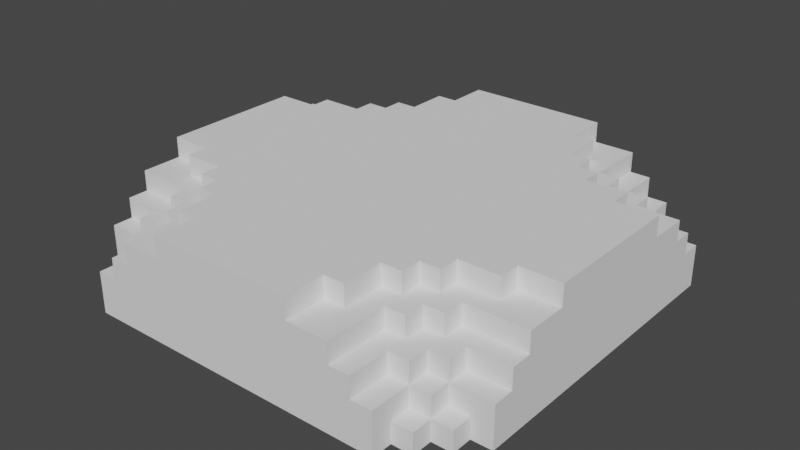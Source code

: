 # Source: dirt__shape_rigg.blend  (saved by Blender 3.6.11; exported with 4.5.12 LTS)
import bpy
from mathutils import Matrix  # noqa: F401  (used for matrix-valued properties, if any)

bpy.ops.wm.read_factory_settings(use_empty=True)
scene = bpy.context.scene
scene.name = 'Scene'

# ---- collections
col_collection = bpy.data.collections.new('Collection'); scene.collection.children.link(col_collection)

# ---- materials (node trees are filled in below, after node groups)
mat_material_001 = bpy.data.materials.new('Material.001')
mat_material_001.use_transparent_shadow = False
mat_material_001.roughness = 1.0

# ---- material node trees
mat_material_001.use_nodes = True; mat_material_001.node_tree.nodes.clear()
_N = mat_material_001.node_tree.nodes; _L = mat_material_001.node_tree.links
n0 = _N.new('ShaderNodeBsdfPrincipled'); n0.name = 'Principled BSDF'; n0.location = (0, 300)
n0.distribution = 'GGX'
n0.subsurface_method = 'RANDOM_WALK_SKIN'
n0.inputs[2].default_value = 1.0
n0.inputs[3].default_value = 1.45
n0.inputs[13].default_value = 0.0
n0.inputs[27].default_value = (0.0, 0.0, 0.0, 1.0)
n0.inputs[28].default_value = 1.0
n1 = _N.new('ShaderNodeOutputMaterial'); n1.name = 'Material Output'; n1.location = (280, 300)
_L.new(n0.outputs[0], n1.inputs[0])
n1.is_active_output = True

# ---- world
world_world = bpy.data.worlds.new('World'); scene.world = world_world
world_world.use_nodes = True; world_world.node_tree.nodes.clear()
_N = world_world.node_tree.nodes; _L = world_world.node_tree.links
n0 = _N.new('ShaderNodeOutputWorld'); n0.name = 'World Output'; n0.location = (300, 300)
n1 = _N.new('ShaderNodeBackground'); n1.name = 'Background'; n1.location = (10, 300)
n1.inputs[0].default_value = (0.05088, 0.05088, 0.05088, 1.0)
_L.new(n1.outputs[0], n0.inputs[0])
n0.is_active_output = True
world_world.color = (0.05088, 0.05088, 0.05088)
world_world.use_sun_shadow = False
world_world.sun_shadow_jitter_overblur = 0.0

# ---- meshes
me_cube_915 = bpy.data.meshes.new('Cube.915')
me_cube_915.from_pydata([(-0.95, -1e-06, 0.85), (-0.85, -1e-06, 0.95), (-0.95, 0.1, 0.85), (-0.85, 0.1, 0.95), (-0.85, 0.1, 0.85), (-0.85, 0.2, 0.85), (-1.05, -1e-06, 0.75), (-1.05, 0.2, 0.75), (-1.05, 0.2, 0.65), (-1.05, 0.3, 0.55), (-0.95, -1e-06, 0.75), (-0.95, 0.1, 0.75), (-0.85, 0.1, 0.75), (-0.85, 0.2, 0.75), (-0.85, 0.2, 0.65), (-0.75, -1e-06, 1.05), (-0.75, 0.2, 1.05), (-0.65, 0.2, 1.05), (-0.75, 0.1, 0.95), (-0.75, 0.1, 0.85), (-0.75, 0.2, 0.85), (-0.65, 0.2, 0.85), (-0.75, -1e-06, 0.95), (0.75, -1e-06, 1.05), (-0.85, -1e-06, 0.85), (-0.75, 0.2, 0.75), (-1.05, 0.3, 0.65), (-1.05, 0.4, 0.55), (-0.85, 0.3, 0.75), (-0.85, 0.3, 0.65), (-0.75, 0.3, 0.55), (-0.75, 0.4, 0.55), (-0.85, 0.4, 0.45), (-0.85, 0.5, 0.45), (-1.05, 0.4, 0.35), (-1.05, 0.5, 0.35), (-1.05, 0.5, -0.35), (-0.85, 0.4, 0.35), (-0.85, 0.5, 0.35), (-0.65, 0.3, 1.05), (-0.75, 0.3, 0.85), (-0.65, 0.3, 0.85), (-0.55, 0.3, 1.05), (-0.55, 0.4, 1.05), (-0.55, 0.3, 0.75), (-0.55, 0.4, 0.75), (-0.45, 0.4, 0.85), (-0.45, 0.5, 0.85), (-0.35, 0.4, 1.05), (-0.35, 0.5, 1.05), (-0.35, 0.4, 0.85), (-0.35, 0.5, 0.85), (0.35, 0.5, 1.05), (-0.75, 0.3, 0.75), (-0.75, 0.3, 0.65), (-0.75, 0.4, 0.65), (-0.65, 0.3, 0.75), (-0.65, 0.4, 0.75), (-0.65, 0.3, 0.65), (-0.65, 0.4, 0.65), (-0.65, 0.4, 0.55), (-0.65, 0.4, 0.45), (-0.65, 0.5, 0.55), (-0.65, 0.5, 0.45), (-0.55, 0.4, 0.65), (-0.45, 0.4, 0.65), (-0.55, 0.5, 0.65), (-0.45, 0.5, 0.65), (-0.55, 0.4, 0.55), (-0.55, 0.5, 0.55), (0.55, 0.5, 0.55), (-1.05, -1e-06, -0.75), (-1.05, 0.3, -0.55), (-0.95, -1e-06, -0.75), (-1.05, 0.2, -0.65), (-1.05, 0.2, -0.75), (-0.95, 0.1, -0.75), (-0.85, 0.2, -0.65), (-0.85, 0.1, -0.75), (-0.85, 0.2, -0.75), (-0.95, -1e-06, -0.85), (-0.85, -1e-06, -0.95), (-0.95, 0.1, -0.85), (-0.85, 0.1, -0.85), (-0.85, 0.2, -0.85), (-0.85, 0.1, -0.95), (-0.85, -1e-06, -0.85), (-0.75, 0.2, -0.75), (-0.75, 0.1, -0.85), (-0.75, 0.2, -0.85), (-0.75, 0.1, -0.95), (-0.75, 0.2, -1.05), (-0.65, 0.2, -0.85), (-0.75, -1e-06, -1.05), (-0.65, 0.2, -1.05), (-0.75, -1e-06, -0.95), (-0.55, 0.3, -1.05), (0.75, -1e-06, -1.05), (-1.05, 0.4, -0.35), (-0.85, 0.5, -0.35), (-0.85, 0.4, -0.35), (-1.05, 0.4, -0.55), (-1.05, 0.3, -0.65), (-0.85, 0.4, -0.45), (-0.75, 0.3, -0.55), (-0.75, 0.4, -0.55), (-0.85, 0.5, -0.45), (-0.85, 0.3, -0.65), (-0.85, 0.3, -0.75), (-0.65, 0.5, -0.45), (-0.65, 0.4, -0.45), (-0.65, 0.4, -0.55), (-0.65, 0.5, -0.55), (-0.75, 0.3, -0.65), (-0.75, 0.4, -0.65), (-0.75, 0.3, -0.75), (-0.65, 0.3, -0.65), (-0.65, 0.4, -0.65), (-0.65, 0.3, -0.75), (-0.65, 0.4, -0.75), (-0.55, 0.4, -0.55), (-0.55, 0.5, -0.55), (-0.45, 0.5, -0.65), (-0.55, 0.4, -0.65), (-0.55, 0.3, -0.75), (-0.55, 0.4, -0.75), (-0.45, 0.4, -0.65), (-0.45, 0.4, -0.85), (-0.55, 0.5, -0.65), (-0.45, 0.5, -0.85), (-0.35, 0.5, -0.85), (0.35, 0.5, -0.85), (-0.75, 0.3, -0.85), (-0.65, 0.3, -0.85), (-0.65, 0.3, -1.05), (-0.55, 0.4, -1.05), (-0.35, 0.4, -0.85), (-0.35, 0.5, -1.05), (-0.35, 0.4, -1.05), (0.35, 0.5, -1.05), (0.35, 0.4, 1.05), (0.55, 0.3, 1.05), (0.75, -1e-06, 0.95), (0.65, 0.2, 1.05), (0.75, 0.2, 1.05), (0.65, 0.2, 0.85), (0.75, 0.1, 0.95), (0.75, 0.1, 0.85), (0.75, 0.2, 0.85), (0.85, -1e-06, 0.85), (0.75, 0.2, 0.75), (0.85, -1e-06, 0.95), (0.95, -1e-06, 0.85), (0.85, 0.1, 0.95), (0.85, 0.1, 0.85), (0.85, 0.2, 0.85), (0.95, 0.1, 0.85), (0.95, -1e-06, 0.75), (0.85, 0.1, 0.75), (0.85, 0.2, 0.75), (0.85, 0.2, 0.65), (0.95, 0.1, 0.75), (1.05, 0.2, 0.75), (1.05, -1e-06, 0.75), (1.05, 0.2, 0.65), (0.35, 0.4, 0.85), (0.35, 0.5, 0.85), (0.55, 0.4, 1.05), (0.45, 0.4, 0.85), (0.55, 0.3, 0.75), (0.55, 0.4, 0.75), (0.45, 0.5, 0.85), (0.65, 0.3, 1.05), (0.65, 0.3, 0.85), (0.75, 0.3, 0.85), (0.45, 0.5, 0.65), (0.45, 0.4, 0.65), (0.55, 0.4, 0.65), (0.55, 0.5, 0.65), (0.55, 0.4, 0.55), (0.65, 0.5, 0.45), (0.65, 0.3, 0.75), (0.65, 0.4, 0.75), (0.65, 0.3, 0.65), (0.65, 0.4, 0.65), (0.75, 0.3, 0.75), (0.75, 0.3, 0.65), (0.75, 0.4, 0.65), (0.65, 0.4, 0.55), (0.65, 0.4, 0.45), (0.75, 0.3, 0.55), (0.75, 0.4, 0.55), (0.85, 0.4, 0.45), (0.65, 0.5, 0.55), (0.85, 0.5, 0.45), (0.85, 0.5, 0.35), (0.85, 0.5, -0.35), (0.85, 0.3, 0.75), (0.85, 0.3, 0.65), (1.05, 0.3, 0.65), (1.05, 0.3, 0.55), (1.05, 0.4, 0.55), (0.85, 0.4, 0.35), (1.05, 0.5, 0.35), (1.05, 0.4, 0.35), (1.05, 0.5, -0.35), (0.75, -1e-06, -0.95), (0.95, -1e-06, -0.75), (0.85, -1e-06, -0.85), (0.75, 0.2, -0.75), (0.35, 0.4, -1.05), (0.55, 0.3, -1.05), (0.65, 0.2, -0.85), (0.65, 0.2, -1.05), (0.75, 0.1, -0.85), (0.75, 0.2, -0.85), (0.75, 0.1, -0.95), (0.75, 0.2, -1.05), (1.05, 0.4, -0.35), (1.05, -1e-06, -0.75), (1.05, 0.3, -0.55), (0.85, 0.2, -0.65), (0.85, 0.1, -0.75), (0.85, 0.2, -0.75), (0.95, 0.1, -0.75), (1.05, 0.2, -0.75), (1.05, 0.2, -0.65), (0.85, -1e-06, -0.95), (0.95, -1e-06, -0.85), (0.85, 0.1, -0.85), (0.85, 0.2, -0.85), (0.85, 0.1, -0.95), (0.95, 0.1, -0.85), (0.65, 0.5, -0.45), (0.55, 0.5, -0.55), (0.45, 0.5, -0.65), (0.55, 0.4, -0.55), (0.45, 0.4, -0.65), (0.45, 0.4, -0.85), (0.55, 0.4, -0.65), (0.55, 0.3, -0.75), (0.55, 0.4, -0.75), (0.45, 0.5, -0.85), (0.55, 0.5, -0.65), (0.65, 0.4, -0.45), (0.65, 0.4, -0.55), (0.85, 0.4, -0.45), (0.75, 0.3, -0.55), (0.75, 0.4, -0.55), (0.65, 0.5, -0.55), (0.85, 0.5, -0.45), (0.65, 0.3, -0.65), (0.65, 0.4, -0.65), (0.65, 0.3, -0.75), (0.65, 0.4, -0.75), (0.75, 0.3, -0.65), (0.75, 0.4, -0.65), (0.75, 0.3, -0.75), (0.35, 0.4, -0.85), (0.55, 0.4, -1.05), (0.65, 0.3, -0.85), (0.65, 0.3, -1.05), (0.75, 0.3, -0.85), (0.85, 0.4, -0.35), (1.05, 0.4, -0.55), (0.85, 0.3, -0.65), (0.85, 0.3, -0.75), (1.05, 0.3, -0.65)], [], [(7, 8, 6), (17, 16, 15), (15, 16, 18), (23, 42, 15), (27, 34, 9), (137, 130, 131, 139), (48, 43, 42), (70, 69, 67), (63, 62, 69), (70, 38, 63), (70, 67, 51), (67, 47, 51), (30, 29, 54), (74, 75, 71), (91, 94, 93), (91, 93, 90), (96, 93, 94), (52, 49, 48, 140), (139, 210, 138, 137), (105, 101, 103), (98, 101, 72), (99, 38, 70), (122, 128, 121), (130, 122, 70), (109, 106, 99), (135, 125, 127), (205, 203, 204, 218), (36, 35, 38, 99), (135, 138, 96), (124, 133, 118), (144, 23, 146), (164, 162, 163), (163, 162, 161), (157, 163, 161), (175, 51, 166), (70, 51, 175), (193, 180, 70), (171, 175, 166), (35, 36, 98, 34), (204, 201, 200), (198, 190, 186), (211, 97, 210), (97, 217, 216), (213, 97, 211), (225, 226, 219), (225, 219, 224), (219, 207, 224), (234, 70, 233), (235, 70, 234), (243, 235, 234), (250, 233, 196), (241, 259, 238), (264, 248, 246), (264, 218, 220), (260, 240, 253), (205, 196, 195, 203), (210, 97, 138), (233, 70, 180), (196, 233, 180, 195), (98, 72, 34), (143, 172, 141), (261, 213, 211), (2, 0, 24, 4), (13, 7, 11, 12), (7, 13, 14, 8), (20, 19, 18, 16), (6, 11, 7), (8, 9, 6), (10, 11, 6), (9, 34, 6), (16, 17, 21, 20), (5, 4, 19, 20), (15, 42, 17), (15, 18, 22), (23, 48, 42), (3, 18, 19, 4), (3, 1, 22, 18), (12, 4, 5, 13), (2, 4, 12, 11), (10, 0, 2, 11), (5, 20, 25, 13), (27, 9, 30, 31), (26, 29, 30, 9), (31, 32, 27), (35, 34, 37, 38), (34, 27, 32, 37), (37, 32, 33, 38), (44, 42, 43, 45), (39, 42, 44, 41), (43, 46, 45), (50, 48, 49, 51), (46, 43, 48, 50), (47, 46, 50, 51), (58, 56, 57, 59), (55, 54, 58, 59), (53, 56, 58, 54), (31, 60, 61, 32), (45, 46, 65, 64), (57, 56, 44, 45), (70, 63, 69), (57, 45, 64, 59), (30, 54, 55, 31), (55, 59, 60, 31), (61, 60, 62, 63), (67, 69, 66), (33, 32, 61, 63), (65, 46, 47, 67), (66, 64, 65, 67), (68, 64, 66, 69), (62, 60, 68, 69), (59, 64, 68, 60), (28, 53, 54, 29), (63, 38, 33), (40, 41, 56, 53), (44, 56, 41), (71, 6, 34, 72), (76, 75, 79, 78), (74, 77, 79, 75), (85, 81, 86, 83), (75, 76, 71), (72, 74, 71), (71, 76, 73), (86, 80, 82, 83), (90, 88, 89, 91), (89, 92, 94, 91), (95, 90, 93), (93, 96, 138, 97), (83, 84, 89, 88), (83, 88, 90, 85), (95, 81, 85, 90), (83, 78, 79, 84), (76, 78, 83, 82), (82, 80, 73, 76), (79, 87, 89, 84), (98, 36, 99, 100), (72, 101, 105, 104), (102, 72, 104, 107), (98, 100, 103, 101), (103, 100, 99, 106), (105, 103, 110, 111), (70, 109, 99), (118, 116, 117, 119), (113, 114, 117, 116), (113, 116, 118, 115), (121, 109, 70, 122), (125, 123, 126, 127), (118, 119, 125, 124), (109, 121, 112), (117, 123, 125, 119), (113, 104, 105, 114), (114, 105, 111, 117), (111, 110, 109, 112), (103, 106, 109, 110), (127, 126, 122, 129), (123, 128, 122, 126), (123, 120, 121, 128), (111, 112, 121, 120), (117, 111, 120, 123), (96, 124, 125, 135), (131, 130, 70), (122, 130, 129), (134, 133, 124, 96), (138, 136, 130, 137), (127, 136, 138, 135), (127, 129, 130, 136), (107, 113, 115, 108), (115, 118, 133, 132), (104, 113, 107), (146, 147, 148, 144), (23, 141, 140), (143, 23, 144), (143, 144, 148, 145), (153, 151, 149, 154), (23, 143, 141), (142, 146, 23), (156, 154, 149, 152), (159, 158, 161, 162), (159, 162, 164, 160), (155, 148, 147, 154), (200, 164, 163), (204, 200, 163), (146, 153, 154, 147), (153, 146, 142, 151), (154, 158, 159, 155), (154, 156, 161, 158), (156, 152, 157, 161), (148, 155, 159, 150), (140, 165, 166, 52), (141, 169, 170, 167), (169, 141, 172, 173), (170, 168, 167), (140, 167, 168, 165), (140, 141, 167), (166, 165, 168, 171), (176, 168, 170, 177), (181, 183, 184, 182), (184, 183, 186, 187), (181, 185, 186, 183), (189, 188, 191, 192), (170, 169, 181, 182), (170, 182, 184, 177), (186, 190, 191, 187), (184, 187, 191, 188), (168, 176, 175, 171), (178, 70, 175), (175, 176, 177, 178), (188, 189, 180, 193), (180, 189, 192, 194), (177, 179, 70, 178), (70, 179, 188, 193), (177, 184, 188, 179), (191, 190, 200, 201), (194, 195, 180), (190, 198, 199, 200), (201, 192, 191), (195, 202, 204, 203), (192, 201, 204, 202), (192, 202, 195, 194), (185, 197, 198, 186), (173, 174, 185, 181), (215, 214, 216, 217), (173, 181, 169), (213, 212, 215, 217), (217, 97, 213), (97, 216, 206), (163, 219, 220, 218), (224, 222, 223, 225), (221, 226, 225, 223), (208, 227, 231, 229), (226, 220, 219), (208, 229, 232, 228), (214, 215, 230, 229), (214, 229, 231, 216), (206, 216, 231, 227), (222, 229, 230, 223), (222, 224, 232, 229), (207, 228, 232, 224), (209, 223, 230, 215), (237, 239, 241, 238), (235, 131, 70), (244, 246, 248, 245), (251, 253, 254, 252), (251, 252, 256, 255), (251, 255, 257, 253), (240, 241, 254, 253), (249, 234, 233), (239, 252, 254, 241), (247, 255, 256, 248), (245, 248, 256, 252), (237, 238, 242, 235), (237, 235, 243, 239), (244, 245, 249, 233), (244, 233, 250, 246), (236, 239, 243, 234), (236, 234, 249, 245), (236, 245, 252, 239), (258, 210, 139, 131), (242, 131, 235), (240, 211, 259, 241), (240, 260, 261, 211), (210, 258, 238, 259), (24, 1, 3, 4), (258, 131, 242, 238), (259, 211, 210), (263, 196, 205, 218), (247, 248, 264, 220), (247, 220, 267, 265), (246, 263, 218, 264), (263, 246, 250, 196), (255, 265, 266, 257), (253, 257, 262, 260), (265, 255, 247), (14, 13, 28, 29), (23, 140, 48), (218, 204, 163), (26, 8, 14, 29), (21, 17, 39, 41), (26, 9, 8), (40, 20, 21, 41), (25, 20, 40, 53), (17, 42, 39), (28, 13, 25, 53), (79, 77, 107, 108), (74, 102, 107, 77), (94, 92, 133, 134), (74, 72, 102), (89, 132, 133, 92), (89, 87, 115, 132), (134, 96, 94), (79, 108, 115, 87), (143, 145, 173, 172), (173, 145, 148, 174), (159, 160, 198, 197), (198, 160, 164, 199), (148, 150, 185, 174), (164, 200, 199), (185, 150, 159, 197), (212, 213, 261, 260), (212, 260, 262, 215), (221, 223, 266, 265), (221, 265, 267, 226), (209, 215, 262, 257), (267, 220, 226), (209, 257, 266, 223), (166, 51, 49, 52)])
_uv = me_cube_915.uv_layers.new(name='UVMap')
_uv.uv.foreach_set('vector', [0.4167, 0.6389, 0.4444, 0.6389, 0.4167, 0.5833, 0.4444, 0.7778, 0.4167, 0.7778, 0.4167, 0.7222, 0.7778, 0.5278, 0.7778, 0.5833, 0.8056, 0.5556, 0.8333, 0.7222, 0.4722, 0.8056, 0.4167, 0.7222, 0.4722, 0.6944, 0.5278, 0.6944, 0.4722, 0.6667, 0.1944, 0.5833, 0.1944, 0.5278, 0.3889, 0.5278, 0.3889, 0.5833, 0.5278, 0.8333, 0.4722, 0.8333, 0.4722, 0.8056, 0.4444, 0.1389, 0.1389, 0.1389, 0.1667, 0.1111, 0.1111, 0.1667, 0.1111, 0.1389, 0.1389, 0.1389, 0.4444, 0.1389, 0.05556, 0.1944, 0.1111, 0.1667, 0.4444, 0.1389, 0.1667, 0.1111, 0.1944, 0.05556, 0.1667, 0.1111, 0.1667, 0.05556, 0.1944, 0.05556, 0.8611, 0.5278, 0.8333, 0.5, 0.8611, 0.5, 0.8056, 0.6389, 0.8333, 0.6389, 0.8333, 0.5833, 0.0, 0.7778, 0.02778, 0.7778, 0.0, 0.7222, 0.3056, 0.9167, 0.3056, 0.8611, 0.2778, 0.8889, 0.05556, 0.8056, 0.0, 0.7222, 0.02778, 0.7778, 0.7222, 0.8611, 0.5278, 0.8611, 0.5278, 0.8333, 0.7222, 0.8333, 0.3056, 0.8611, 0.3056, 0.8333, 0.1111, 0.8333, 0.1111, 0.8611, 0.8611, 0.05556, 0.7778, 0.05556, 0.8333, 0.02778, 0.7222, 0.6944, 0.7778, 0.6944, 0.7778, 0.6667, 0.05556, 0.3889, 0.05556, 0.1944, 0.4444, 0.1389, 0.1667, 0.4722, 0.1389, 0.4722, 0.1389, 0.4444, 0.1944, 0.5278, 0.1667, 0.4722, 0.4444, 0.1389, 0.1111, 0.4167, 0.05556, 0.4167, 0.05556, 0.3889, 0.9167, 0.1944, 0.9167, 0.1111, 0.9444, 0.1389, 0.3056, 0.7222, 0.1111, 0.7222, 0.1111, 0.6944, 0.3056, 0.6944, 0.0, 0.3889, 0.0, 0.1944, 0.05556, 0.1944, 0.05556, 0.3889, 0.05556, 0.8333, 0.1111, 0.8333, 0.05556, 0.8056, 0.1389, 0.9167, 0.1111, 0.9444, 0.1111, 0.9167, 0.1389, 0.9167, 0.1389, 0.8611, 0.1667, 0.8889, 0.02778, 0.6389, 0.0, 0.6389, 0.0, 0.5833, 0.8333, 0.3333, 0.8333, 0.3889, 0.8056, 0.3611, 0.8056, 0.3333, 0.8333, 0.3333, 0.8056, 0.3611, 0.4167, 0.1111, 0.1944, 0.05556, 0.3889, 0.05556, 0.4444, 0.1389, 0.1944, 0.05556, 0.4167, 0.1111, 0.4722, 0.1389, 0.4722, 0.1667, 0.4444, 0.1389, 0.4167, 0.05556, 0.4167, 0.1111, 0.3889, 0.05556, 0.5278, 0.7222, 0.7222, 0.7222, 0.7222, 0.6944, 0.5278, 0.6944, 0.1111, 0.6944, 0.05556, 0.6944, 0.05556, 0.6667, 0.8611, 0.3056, 0.8333, 0.3333, 0.8333, 0.3056, 0.3611, 0.8056, 0.4167, 0.7222, 0.3056, 0.8333, 0.25, 0.8611, 0.25, 0.9167, 0.2222, 0.8889, 0.3889, 0.7778, 0.4167, 0.7222, 0.3611, 0.8056, 0.4167, 0.6389, 0.3889, 0.6389, 0.4167, 0.5833, 0.8889, 0.5833, 0.8889, 0.5278, 0.8611, 0.5556, 0.8889, 0.5278, 0.8611, 0.5278, 0.8611, 0.5556, 0.4444, 0.4444, 0.4444, 0.1389, 0.4722, 0.4167, 0.4167, 0.4722, 0.4444, 0.1389, 0.4444, 0.4444, 0.4444, 0.4722, 0.4167, 0.4722, 0.4444, 0.4444, 0.5278, 0.4167, 0.4722, 0.4167, 0.5278, 0.3889, 0.6389, 0.5, 0.6389, 0.5833, 0.6111, 0.5278, 0.7778, 0.4444, 0.6944, 0.4444, 0.7222, 0.4167, 0.3611, 0.6944, 0.3056, 0.6944, 0.3611, 0.6667, 0.8611, 0.6667, 0.8333, 0.6389, 0.8611, 0.6389, 0.5833, 0.3889, 0.5278, 0.3889, 0.5278, 0.1944, 0.5833, 0.1944, 0.3056, 0.8333, 0.4167, 0.7222, 0.1111, 0.8333, 0.4722, 0.4167, 0.4444, 0.1389, 0.4722, 0.1667, 0.5278, 0.3889, 0.4722, 0.4167, 0.4722, 0.1667, 0.5278, 0.1944, 0.7222, 0.6944, 0.7778, 0.6667, 0.5278, 0.6944, 0.8056, 0.7778, 0.8056, 0.8056, 0.7778, 0.8056, 0.3889, 0.8056, 0.3889, 0.7778, 0.3611, 0.8056, 0.9444, 0.2222, 0.9444, 0.1944, 0.9722, 0.1944, 0.9722, 0.2222, 0.8889, 0.3889, 0.8333, 0.3889, 0.8611, 0.3611, 0.8889, 0.3611, 0.8333, 0.8333, 0.8889, 0.8333, 0.8889, 0.8611, 0.8333, 0.8611, 0.8333, 0.5833, 0.8333, 0.5556, 0.8056, 0.5556, 0.7778, 0.5833, 0.8333, 0.3333, 0.8611, 0.3611, 0.8333, 0.3889, 0.4444, 0.6389, 0.4722, 0.6667, 0.4167, 0.5833, 0.8611, 0.3333, 0.8611, 0.3611, 0.8333, 0.3333, 0.4722, 0.6667, 0.5278, 0.6944, 0.4167, 0.5833, 0.8333, 0.7778, 0.8611, 0.7778, 0.8611, 0.8333, 0.8333, 0.8333, 0.6667, 1.0, 0.6667, 0.9722, 0.6944, 0.9722, 0.6944, 1.0, 0.4167, 0.7222, 0.4722, 0.8056, 0.4444, 0.7778, 0.7778, 0.5278, 0.8056, 0.5556, 0.8056, 0.5278, 0.8333, 0.7222, 0.5278, 0.8333, 0.4722, 0.8056, 0.6389, 0.9722, 0.6667, 0.9722, 0.6667, 1.0, 0.6389, 1.0, 0.6944, 1.0, 0.6944, 0.9722, 0.7222, 0.9722, 0.7222, 1.0, 0.1667, 0.9722, 0.1389, 0.9722, 0.1389, 1.0, 0.1667, 1.0, 0.9444, 0.2778, 0.9722, 0.2778, 0.9722, 0.3056, 0.9444, 0.3056, 0.5278, 0.9722, 0.5, 0.9722, 0.5, 1.0, 0.5278, 1.0, 0.9722, 0.02778, 1.0, 0.02778, 1.0, 0.05556, 0.9722, 0.05556, 0.3611, 0.9167, 0.3611, 0.8889, 0.4444, 0.8889, 0.4444, 0.9167, 0.7778, 0.5, 0.8333, 0.5, 0.8611, 0.5278, 0.7778, 0.5278, 0.6667, 0.3333, 0.6389, 0.3611, 0.5833, 0.3333, 0.8889, 0.8889, 0.8889, 0.8611, 0.9444, 0.8611, 0.9444, 0.8889, 0.5833, 0.3889, 0.5833, 0.3333, 0.6389, 0.3611, 0.6389, 0.3889, 0.8056, 0.9722, 0.7778, 0.9722, 0.7778, 1.0, 0.8056, 1.0, 0.8611, 0.8611, 0.7778, 0.8611, 0.7778, 0.8889, 0.8611, 0.8889, 0.8889, 0.3889, 0.9167, 0.3889, 0.9167, 0.4722, 0.8889, 0.4444, 0.7222, 0.1944, 0.75, 0.25, 0.7222, 0.2778, 0.9444, 0.75, 0.8889, 0.75, 0.8889, 0.7778, 0.9444, 0.7778, 0.75, 0.25, 0.7222, 0.1944, 0.7778, 0.1944, 0.7778, 0.25, 0.8333, 1.0, 0.8333, 0.9722, 0.8611, 0.9722, 0.8611, 1.0, 0.25, 0.9167, 0.2222, 0.9167, 0.2222, 0.9444, 0.25, 0.9444, 0.9167, 0.25, 0.9167, 0.2222, 0.9444, 0.2222, 0.9444, 0.25, 0.8611, 0.4722, 0.8889, 0.4722, 0.8889, 0.5, 0.8611, 0.5, 0.6667, 0.3333, 0.6944, 0.3333, 0.6944, 0.3611, 0.6389, 0.3611, 0.7222, 0.2778, 0.75, 0.25, 0.75, 0.3056, 0.7222, 0.3056, 0.9444, 0.4444, 0.9444, 0.4167, 0.9722, 0.4167, 0.9722, 0.4444, 0.4444, 0.1389, 0.1111, 0.1667, 0.1389, 0.1389, 0.6944, 0.2778, 0.7222, 0.2778, 0.7222, 0.3056, 0.6944, 0.3056, 0.9722, 0.4722, 0.9444, 0.4722, 0.9444, 0.5, 0.9722, 0.5, 0.6667, 0.3056, 0.6944, 0.3056, 0.6944, 0.3333, 0.6667, 0.3333, 0.1944, 0.9722, 0.1667, 0.9722, 0.1667, 1.0, 0.1944, 1.0, 0.1667, 0.1111, 0.1389, 0.1389, 0.1389, 0.1111, 0.8611, 0.9444, 0.8611, 0.9167, 0.9167, 0.9167, 0.9167, 0.9444, 0.9444, 0.5278, 0.8889, 0.5278, 0.8889, 0.5556, 0.9444, 0.5556, 0.5556, 1.0, 0.5556, 0.9722, 0.5833, 0.9722, 0.5833, 1.0, 0.9722, 0.3889, 0.9444, 0.3889, 0.9444, 0.4167, 0.9722, 0.4167, 0.6111, 1.0, 0.6111, 0.9722, 0.6389, 0.9722, 0.6389, 1.0, 0.6944, 0.3056, 0.7222, 0.3056, 0.7222, 0.3333, 0.6944, 0.3333, 0.8333, 0.4722, 0.8611, 0.4722, 0.8611, 0.5, 0.8333, 0.5, 0.1111, 0.1667, 0.05556, 0.1944, 0.05556, 0.1667, 0.8611, 0.4444, 0.8889, 0.4444, 0.8889, 0.4722, 0.8611, 0.4722, 0.9167, 0.4722, 0.8889, 0.4722, 0.8889, 0.4444, 0.8333, 0.5833, 0.4167, 0.5833, 0.5278, 0.6944, 0.7778, 0.6667, 0.3333, 0.8889, 0.3056, 0.9167, 0.3611, 0.9167, 0.3611, 0.8889, 0.8889, 0.8889, 0.9444, 0.8889, 0.9444, 0.9167, 0.8889, 0.9167, 0.4722, 1.0, 0.4722, 0.9722, 0.4444, 0.9722, 0.4444, 1.0, 0.3056, 0.9167, 0.3333, 0.8889, 0.3056, 0.8611, 0.7778, 0.6667, 0.8056, 0.6389, 0.8333, 0.5833, 0.3056, 0.8611, 0.3333, 0.8889, 0.3333, 0.8611, 0.4444, 0.9722, 0.4167, 0.9722, 0.4167, 1.0, 0.4444, 1.0, 0.2778, 0.8889, 0.25, 0.8889, 0.25, 0.9167, 0.3056, 0.9167, 0.8611, 0.7778, 0.8889, 0.7778, 0.8889, 0.8333, 0.8611, 0.8333, 0.2778, 0.8611, 0.2778, 0.8889, 0.3056, 0.8611, 0.0, 0.7222, 0.05556, 0.8056, 0.1111, 0.8333, 0.4167, 0.7222, 0.9167, 0.4722, 0.9167, 0.5, 0.9444, 0.5, 0.9444, 0.4722, 0.9444, 0.25, 0.9722, 0.25, 0.9722, 0.2778, 0.9444, 0.2778, 0.4722, 0.9444, 0.4444, 0.9444, 0.4444, 0.9722, 0.4722, 0.9722, 0.9444, 0.4444, 0.9167, 0.4444, 0.9167, 0.4722, 0.9444, 0.4722, 0.9444, 0.8611, 0.9722, 0.8611, 0.9722, 0.8889, 0.9444, 0.8889, 0.9722, 0.25, 0.9722, 0.2222, 0.9444, 0.2222, 0.9444, 0.25, 0.9167, 0.2778, 0.9444, 0.2778, 0.9444, 0.3056, 0.9167, 0.3056, 0.1389, 0.9444, 0.1389, 0.9722, 0.1944, 0.9722, 0.1944, 0.9444, 0.4444, 0.8889, 0.4444, 0.9167, 0.5278, 0.9167, 0.5278, 0.8889, 0.0, 0.8889, 0.0, 0.8611, 0.08333, 0.8611, 0.05556, 0.8889, 0.7778, 0.0, 0.8333, 0.0, 0.8333, 0.02778, 0.7778, 0.05556, 1.0, 0.6111, 0.9722, 0.6111, 0.9722, 0.6389, 1.0, 0.6389, 0.8611, 0.05556, 0.8333, 0.02778, 0.8889, 0.02778, 0.8889, 0.05556, 0.4444, 0.1389, 0.1111, 0.4167, 0.05556, 0.3889, 0.9722, 0.3333, 0.9444, 0.3333, 0.9444, 0.3611, 0.9722, 0.3611, 0.9167, 0.25, 0.9167, 0.2778, 0.9444, 0.2778, 0.9444, 0.25, 0.08333, 0.8889, 0.1111, 0.8889, 0.1111, 0.9167, 0.08333, 0.9167, 0.1389, 0.4444, 0.1111, 0.4167, 0.4444, 0.1389, 0.1667, 0.4722, 0.9167, 0.1111, 0.9167, 0.08333, 0.9444, 0.08333, 0.9444, 0.1389, 0.9444, 0.8056, 0.9444, 0.8333, 0.9722, 0.8333, 0.9722, 0.8056, 0.1111, 0.4167, 0.1389, 0.4444, 0.1111, 0.4444, 0.8889, 0.08333, 0.9167, 0.08333, 0.9167, 0.1111, 0.8889, 0.1111, 0.9444, 0.9167, 0.9167, 0.9167, 0.9167, 0.9444, 0.9444, 0.9444, 0.8611, 0.08333, 0.8611, 0.05556, 0.8889, 0.05556, 0.8889, 0.08333, 0.8889, 0.9444, 0.8611, 0.9444, 0.8611, 0.9722, 0.8889, 0.9722, 0.8056, 0.9167, 0.8056, 0.9444, 0.8611, 0.9444, 0.8611, 0.9167, 0.1944, 0.9167, 0.1389, 0.9167, 0.1389, 0.9444, 0.1944, 0.9444, 0.5833, 0.9722, 0.5833, 1.0, 0.6111, 1.0, 0.6111, 0.9722, 1.0, 0.1111, 0.9722, 0.1111, 0.9722, 0.1389, 1.0, 0.1389, 0.9444, 0.8889, 0.9444, 0.9167, 0.9722, 0.9167, 0.9722, 0.8889, 0.8889, 0.08333, 0.8889, 0.05556, 0.9167, 0.05556, 0.9167, 0.08333, 0.7778, 0.8611, 0.6944, 0.8611, 0.6944, 0.8889, 0.7778, 0.8889, 0.3889, 0.5278, 0.1944, 0.5278, 0.4444, 0.1389, 0.1667, 0.4722, 0.1944, 0.5278, 0.1667, 0.5278, 0.1111, 1.0, 0.1111, 0.9444, 0.1389, 0.9167, 0.1389, 1.0, 0.9444, 0.3333, 0.8889, 0.3333, 0.8889, 0.3611, 0.9444, 0.3611, 0.9444, 0.1389, 0.9722, 0.1389, 0.9722, 0.1944, 0.9167, 0.1944, 0.8611, 0.9722, 0.8611, 1.0, 0.8889, 1.0, 0.8889, 0.9722, 0.05556, 0.8889, 0.08333, 0.8889, 0.08333, 0.9167, 0.05556, 0.9167, 0.08333, 0.9167, 0.1111, 0.9167, 0.1111, 0.9444, 0.08333, 0.9444, 0.08333, 0.8611, 0.08333, 0.8889, 0.05556, 0.8889, 0.1667, 0.8889, 0.1944, 0.8889, 0.1944, 0.9167, 0.1389, 0.9167, 0.8333, 0.7222, 0.7778, 0.8056, 0.7222, 0.8333, 0.8056, 0.7778, 0.8333, 0.7222, 0.8333, 0.7778, 0.8889, 0.7778, 0.9167, 0.7778, 0.9167, 0.8333, 0.8889, 0.8333, 0.3611, 1.0, 0.3611, 0.9722, 0.3889, 0.9722, 0.3889, 1.0, 0.8333, 0.7222, 0.8056, 0.7778, 0.7778, 0.8056, 0.1667, 0.8611, 0.1667, 0.8889, 0.1389, 0.8611, 0.2778, 1.0, 0.25, 1.0, 0.25, 0.9722, 0.2778, 0.9722, 0.7778, 0.3889, 0.7778, 0.3611, 0.8056, 0.3611, 0.8333, 0.3889, 0.5833, 0.8889, 0.6389, 0.8889, 0.6389, 0.9167, 0.5833, 0.9167, 0.5556, 0.9722, 0.5278, 0.9722, 0.5278, 0.9444, 0.5556, 0.9444, 0.05556, 0.6667, 0.02778, 0.6389, 0.0, 0.5833, 0.1111, 0.6944, 0.05556, 0.6667, 0.0, 0.5833, 0.8333, 0.9444, 0.8611, 0.9444, 0.8611, 0.9722, 0.8333, 0.9722, 0.6111, 0.9722, 0.5833, 0.9722, 0.5833, 0.9444, 0.6111, 0.9444, 0.9167, 0.7778, 0.9444, 0.7778, 0.9444, 0.8056, 0.9167, 0.8056, 0.1944, 0.9444, 0.2222, 0.9444, 0.2222, 0.9722, 0.1944, 0.9722, 0.9444, 0.8611, 0.9444, 0.8333, 0.9722, 0.8333, 0.9722, 0.8611, 0.6944, 0.9444, 0.7222, 0.9444, 0.7222, 0.9722, 0.6944, 0.9722, 0.8889, 0.5556, 0.9444, 0.5556, 0.9444, 0.5833, 0.8889, 0.5833, 0.6111, 0.8611, 0.6944, 0.8611, 0.6944, 0.8889, 0.6111, 0.8889, 0.7778, 0.2778, 0.7778, 0.1944, 0.8056, 0.1944, 0.8056, 0.25, 0.6389, 0.08333, 0.6111, 0.05556, 0.6389, 0.0, 0.5833, 0.0, 0.6389, 0.0, 0.6111, 0.05556, 0.5833, 0.05556, 0.7222, 0.8333, 0.7778, 0.8056, 0.7778, 0.8333, 0.9722, 0.1111, 0.9722, 0.08333, 1.0, 0.08333, 1.0, 0.1111, 0.6111, 0.1111, 0.6111, 0.05556, 0.6389, 0.08333, 0.6389, 0.1111, 0.9444, 0.75, 0.9722, 0.75, 0.9722, 0.7778, 0.9444, 0.7778, 0.25, 0.9722, 0.25, 0.9444, 0.2778, 0.9444, 0.2778, 0.9722, 0.8056, 0.2778, 0.8333, 0.2778, 0.8333, 0.3056, 0.8056, 0.3056, 0.6667, 0.1667, 0.6667, 0.1389, 0.6944, 0.1389, 0.7222, 0.1667, 0.9444, 0.4722, 0.9444, 0.4444, 0.9722, 0.4444, 0.9722, 0.4722, 0.6389, 0.08333, 0.6667, 0.08333, 0.6667, 0.1111, 0.6389, 0.1111, 0.9167, 0.3889, 0.9444, 0.3889, 0.9444, 0.4167, 0.9167, 0.4167, 0.6667, 0.1111, 0.6944, 0.1111, 0.6944, 0.1389, 0.6667, 0.1389, 0.8889, 0.8333, 0.9444, 0.8333, 0.9444, 0.8611, 0.8889, 0.8611, 0.4444, 0.1111, 0.4444, 0.1389, 0.4167, 0.1111, 0.3611, 0.9722, 0.3611, 0.9444, 0.3889, 0.9444, 0.3889, 0.9722, 0.9167, 0.9444, 0.9444, 0.9444, 0.9444, 0.9722, 0.9167, 0.9722, 0.25, 0.9444, 0.25, 0.9167, 0.3056, 0.9167, 0.3056, 0.9444, 0.9444, 0.7778, 0.9722, 0.7778, 0.9722, 0.8056, 0.9444, 0.8056, 0.9722, 0.7778, 0.9722, 0.75, 1.0, 0.75, 1.0, 0.7778, 0.6389, 0.1111, 0.6667, 0.1111, 0.6667, 0.1389, 0.6389, 0.1389, 0.4444, 0.8889, 0.4444, 0.8611, 0.5278, 0.8611, 0.5278, 0.8889, 0.5278, 0.1667, 0.5278, 0.1944, 0.4722, 0.1667, 0.8333, 0.3333, 0.8611, 0.3056, 0.9167, 0.3056, 0.9167, 0.3333, 0.7778, 0.1389, 0.7222, 0.1667, 0.6944, 0.1389, 0.4722, 0.9444, 0.4722, 0.9167, 0.5278, 0.9167, 0.5278, 0.9444, 0.7222, 0.1667, 0.7778, 0.1389, 0.7778, 0.1944, 0.7222, 0.1944, 0.8056, 0.9722, 0.8333, 0.9722, 0.8333, 1.0, 0.8056, 1.0, 0.8333, 0.2778, 0.8611, 0.2778, 0.8611, 0.3056, 0.8333, 0.3056, 0.8056, 0.25, 0.8333, 0.25, 0.8333, 0.2778, 0.8056, 0.2778, 0.1944, 0.9167, 0.1944, 0.8889, 0.2222, 0.8889, 0.25, 0.9167, 0.8056, 0.25, 0.8056, 0.2778, 0.7778, 0.2778, 0.8611, 0.9167, 0.8611, 0.8611, 0.8889, 0.8611, 0.8889, 0.9167, 0.4167, 0.7778, 0.4167, 0.7222, 0.3889, 0.7778, 0.25, 0.8611, 0.2222, 0.8889, 0.2222, 0.8611, 0.0, 0.5833, 0.4167, 0.5833, 0.3611, 0.6667, 0.3056, 0.6944, 0.8611, 0.5556, 0.8333, 0.5556, 0.8333, 0.5833, 0.8889, 0.5833, 0.8333, 0.75, 0.8889, 0.75, 0.8889, 0.7778, 0.8333, 0.7778, 0.3889, 0.9722, 0.4167, 0.9722, 0.4167, 1.0, 0.3889, 1.0, 0.3889, 0.6389, 0.3611, 0.6667, 0.4167, 0.5833, 0.4722, 0.9722, 0.4722, 1.0, 0.5, 1.0, 0.5, 0.9722, 0.9167, 0.1944, 0.9167, 0.2222, 0.9444, 0.2222, 0.9444, 0.1944, 0.3056, 0.9444, 0.3333, 0.9444, 0.3333, 0.9722, 0.3056, 0.9722, 0.6111, 0.9444, 0.6111, 0.9722, 0.6389, 0.9722, 0.6389, 0.9444, 0.9167, 0.4167, 0.9444, 0.4167, 0.9444, 0.4444, 0.9167, 0.4444, 0.9444, 0.5278, 0.9722, 0.5278, 0.9722, 0.5556, 0.9444, 0.5556, 0.4167, 0.9444, 0.4444, 0.9444, 0.4444, 0.9722, 0.4167, 0.9722, 0.3056, 0.9167, 0.3333, 0.9167, 0.3333, 0.9444, 0.3056, 0.9444, 0.6111, 0.4722, 0.6389, 0.4722, 0.6389, 0.5, 0.6111, 0.5278, 0.4167, 0.4722, 0.3889, 0.5278, 0.4444, 0.1389, 0.6667, 0.4167, 0.7222, 0.4167, 0.6944, 0.4444, 0.6667, 0.4444, 0.9167, 0.8056, 0.9444, 0.8056, 0.9444, 0.8333, 0.9167, 0.8333, 0.2222, 0.9444, 0.2222, 0.9722, 0.25, 0.9722, 0.25, 0.9444, 0.8611, 0.6111, 0.8889, 0.6111, 0.8889, 0.6389, 0.8611, 0.6389, 0.9444, 0.9167, 0.9444, 0.9444, 0.9722, 0.9444, 0.9722, 0.9167, 0.4722, 0.4444, 0.4444, 0.4444, 0.4722, 0.4167, 0.6389, 0.4722, 0.6667, 0.4722, 0.6667, 0.5, 0.6389, 0.5, 0.9444, 0.9444, 0.9722, 0.9444, 0.9722, 0.9722, 0.9444, 0.9722, 0.6667, 0.4444, 0.6944, 0.4444, 0.6944, 0.4722, 0.6667, 0.4722, 0.5833, 0.9167, 0.6389, 0.9167, 0.6389, 0.9444, 0.5833, 0.9444, 0.3889, 0.9444, 0.3889, 0.9722, 0.4167, 0.9722, 0.4167, 0.9444, 0.75, 0.9444, 0.7778, 0.9444, 0.7778, 0.9722, 0.75, 0.9722, 0.75, 0.8889, 0.75, 0.9167, 0.8056, 0.9167, 0.8056, 0.8889, 0.9722, 0.5833, 1.0, 0.5833, 1.0, 0.6111, 0.9722, 0.6111, 0.9722, 0.05556, 0.9722, 0.08333, 1.0, 0.08333, 1.0, 0.05556, 0.6389, 0.4444, 0.6667, 0.4444, 0.6667, 0.4722, 0.6389, 0.4722, 0.8889, 0.3611, 0.9444, 0.3611, 0.9444, 0.3889, 0.8889, 0.3889, 0.4167, 0.5278, 0.3889, 0.5278, 0.4167, 0.4722, 0.5278, 0.8611, 0.6111, 0.8611, 0.6111, 0.8889, 0.5278, 0.8889, 0.8333, 0.6389, 0.8611, 0.6667, 0.8611, 0.7222, 0.8333, 0.7222, 0.5833, 0.5833, 0.5833, 0.5278, 0.6111, 0.5278, 0.6389, 0.5833, 0.9722, 0.5, 0.9444, 0.5, 0.9444, 0.5278, 0.9722, 0.5278, 0.9722, 0.0, 0.9722, 0.02778, 1.0, 0.02778, 1.0, 0.0, 0.3611, 0.8333, 0.3611, 0.8056, 0.3056, 0.8333, 0.3611, 0.9167, 0.3611, 0.9444, 0.4167, 0.9444, 0.4167, 0.9167, 0.3611, 0.8611, 0.3611, 0.8889, 0.4444, 0.8889, 0.4444, 0.8611, 0.8889, 0.5833, 0.9722, 0.5833, 0.9722, 0.6111, 0.9167, 0.6111, 0.7222, 0.4167, 0.7222, 0.3889, 0.7778, 0.3889, 0.7778, 0.4444, 0.9722, 0.6389, 1.0, 0.6389, 1.0, 0.6667, 0.9722, 0.6667, 0.8889, 0.6111, 0.9167, 0.6111, 0.9167, 0.6389, 0.8889, 0.6389, 0.8611, 0.6389, 0.8889, 0.6389, 0.8889, 0.6667, 0.8611, 0.6667, 0.9167, 0.6111, 0.8889, 0.6111, 0.8889, 0.5833, 0.8333, 0.8889, 0.8056, 0.8889, 0.8056, 0.9167, 0.8333, 0.9167, 0.8333, 0.7222, 0.7222, 0.8333, 0.5278, 0.8333, 0.3056, 0.6944, 0.1111, 0.6944, 0.0, 0.5833, 0.6944, 0.9167, 0.6944, 0.8889, 0.75, 0.8889, 0.75, 0.9167, 0.6944, 0.8889, 0.6389, 0.8889, 0.6389, 0.9167, 0.6944, 0.9167, 0.4444, 0.6667, 0.4722, 0.6667, 0.4444, 0.6389, 0.6389, 0.9722, 0.6389, 0.9444, 0.6667, 0.9444, 0.6667, 0.9722, 0.3333, 0.9722, 0.3056, 0.9722, 0.3056, 1.0, 0.3333, 1.0, 0.4444, 0.7778, 0.4722, 0.8056, 0.4444, 0.8056, 0.2778, 1.0, 0.2778, 0.9722, 0.3056, 0.9722, 0.3056, 1.0, 0.3611, 0.9722, 0.3333, 0.9722, 0.3333, 1.0, 0.3611, 1.0, 0.4167, 0.9167, 0.4167, 0.9444, 0.4722, 0.9444, 0.4722, 0.9167, 0.6944, 0.9167, 0.6389, 0.9167, 0.6389, 0.9444, 0.6944, 0.9444, 0.8056, 0.6389, 0.7778, 0.6667, 0.8056, 0.6667, 0.7222, 0.9444, 0.7222, 0.9722, 0.75, 0.9722, 0.75, 0.9444, 0.8333, 0.9444, 0.8056, 0.9444, 0.8056, 0.9722, 0.8333, 0.9722, 0.02778, 0.8056, 0.05556, 0.8056, 0.02778, 0.7778, 0.7778, 0.9444, 0.7778, 0.9722, 0.8056, 0.9722, 0.8056, 0.9444, 0.75, 0.9167, 0.8056, 0.9167, 0.8056, 0.9444, 0.75, 0.9444, 0.1944, 1.0, 0.1944, 0.9722, 0.2222, 0.9722, 0.2222, 1.0, 0.7222, 0.9722, 0.75, 0.9722, 0.75, 1.0, 0.7222, 1.0, 0.5278, 0.9167, 0.5278, 0.8889, 0.5833, 0.8889, 0.5833, 0.9167, 0.4722, 0.9444, 0.5, 0.9444, 0.5, 0.9722, 0.4722, 0.9722, 0.02778, 0.6389, 0.05556, 0.6667, 0.02778, 0.6667, 0.75, 1.0, 0.75, 0.9722, 0.7778, 0.9722, 0.7778, 1.0, 0.5278, 0.9167, 0.5833, 0.9167, 0.5833, 0.9444, 0.5278, 0.9444, 0.2222, 0.9722, 0.2222, 1.0, 0.25, 1.0, 0.25, 0.9722, 0.9444, 0.3056, 0.9722, 0.3056, 0.9722, 0.3333, 0.9444, 0.3333, 0.6944, 0.9167, 0.6944, 0.9444, 0.75, 0.9444, 0.75, 0.9167, 0.3333, 0.9444, 0.3611, 0.9444, 0.3611, 0.9722, 0.3333, 0.9722, 0.3889, 0.6667, 0.3611, 0.6667, 0.3889, 0.6389, 0.5556, 0.9444, 0.5556, 0.9722, 0.5833, 0.9722, 0.5833, 0.9444, 0.3889, 0.05556, 0.1944, 0.05556, 0.1944, 0.0, 0.3889, 0.0])
me_cube_915.materials.append(mat_material_001)
me_cube_915.update()
me_cube_915.normals_split_custom_set([tuple(v) for v in zip(*[iter([-1.0, 0.0, 0.0, -1.0, 0.0, 0.0, -1.0, 0.0, 0.0, 0.0, 0.0, 1.0, 0.0, 0.0, 1.0, 0.0, 0.0, 1.0, -1.0, 0.0, 0.0, -1.0, 0.0, 0.0, -1.0, 0.0, 0.0, 0.0, 0.0, 1.0, 0.0, 0.0, 1.0, 0.0, 0.0, 1.0, -1.0, 0.0, 0.0, -1.0, 0.0, 0.0, -1.0, 0.0, 0.0, 0.0, 1.0, 0.0, 0.0, 1.0, 0.0, 0.0, 1.0, 0.0, 0.0, 1.0, 0.0, 0.0, 0.0, 1.0, 0.0, 0.0, 1.0, 0.0, 0.0, 1.0, 0.0, 1.0, -4.741e-07, 0.0, 1.0, -4.741e-07, 0.0, 1.0, -4.741e-07, 0.0, 1.0, 0.0, 0.0, 1.0, 0.0, 0.0, 1.0, 0.0, 0.0, 1.0, 7.451e-07, 0.0, 1.0, 7.451e-07, 0.0, 1.0, 7.451e-07, 0.0, 1.0, 3.548e-08, 0.0, 1.0, 3.548e-08, 0.0, 1.0, 3.548e-08, 0.0, 1.0, 0.0, 0.0, 1.0, 0.0, 0.0, 1.0, 0.0, 0.0, 1.0, 0.0, 0.0, 1.0, 0.0, 0.0, 1.0, 0.0, -1.0, 0.0, 0.0, -1.0, 0.0, 0.0, -1.0, 0.0, 0.0, 0.0, 0.0, -1.0, 0.0, 0.0, -1.0, 0.0, 0.0, -1.0, -1.0, 0.0, 0.0, -1.0, 0.0, 0.0, -1.0, 0.0, 0.0, -2.98e-06, 0.0, -1.0, -2.98e-06, 0.0, -1.0, -2.98e-06, 0.0, -1.0, 0.0, 0.0, 1.0, 0.0, 0.0, 1.0, 0.0, 0.0, 1.0, 0.0, 0.0, 1.0, 0.0, 0.0, -1.0, 0.0, 0.0, -1.0, 0.0, 0.0, -1.0, 0.0, 0.0, -1.0, 0.0, 1.0, 0.0, 0.0, 1.0, 0.0, 0.0, 1.0, 0.0, -1.0, 0.0, 0.0, -1.0, 0.0, 0.0, -1.0, 0.0, 0.0, 0.0, 1.0, 0.0, 0.0, 1.0, 0.0, 0.0, 1.0, 0.0, 0.0, 1.0, 0.0, 0.0, 1.0, 0.0, 0.0, 1.0, 0.0, 0.0, 1.0, 0.0, 0.0, 1.0, 0.0, 0.0, 1.0, 0.0, 0.0, 1.0, 0.0, 0.0, 1.0, 0.0, 0.0, 1.0, 0.0, 0.0, 1.0, 0.0, 0.0, 1.0, 0.0, 0.0, 1.0, 0.0, 1.0, 0.0, 0.0, 1.0, 0.0, 0.0, 1.0, 0.0, 0.0, 1.0, 0.0, 0.0, 0.0, 1.0, 0.0, 0.0, 1.0, 0.0, 0.0, 1.0, 0.0, 0.0, 1.0, 0.0, 0.0, 0.0, -1.0, 0.0, 0.0, -1.0, 0.0, 0.0, -1.0, 0.0, 1.0, 0.0, 0.0, 1.0, 0.0, 0.0, 1.0, 0.0, 1.0, 0.0, 0.0, 1.0, 0.0, 0.0, 1.0, 0.0, 0.0, 1.0, 0.0, 0.0, 1.0, 0.0, 0.0, 1.0, 0.0, 0.0, 7.45e-07, 0.0, 1.0, 7.45e-07, 0.0, 1.0, 7.45e-07, 0.0, 1.0, 0.0, 0.0, 1.0, 0.0, 0.0, 1.0, 0.0, 0.0, 1.0, 0.0, 1.0, 0.0, 0.0, 1.0, 0.0, 0.0, 1.0, 0.0, 0.0, 1.0, 0.0, 0.0, 1.0, 0.0, 0.0, 1.0, 0.0, 0.0, 1.0, 0.0, 0.0, 1.0, 0.0, 0.0, 1.0, 0.0, 0.0, 1.0, 0.0, 0.0, 1.0, 0.0, 0.0, 1.0, 0.0, -1.0, 0.0, 0.0, -1.0, 0.0, 0.0, -1.0, 0.0, 0.0, -1.0, 0.0, 0.0, 1.0, 0.0, 0.0, 1.0, 0.0, 0.0, 1.0, 0.0, 0.0, 0.0, 1.0, 0.0, 0.0, 1.0, 0.0, 0.0, 1.0, 0.0, 0.0, 0.0, -1.0, 0.0, 0.0, -1.0, 0.0, 0.0, -1.0, 1.0, 0.0, 0.0, 1.0, 0.0, 0.0, 1.0, 0.0, 0.0, 0.0, 0.0, -1.0, 0.0, 0.0, -1.0, 0.0, 0.0, -1.0, 1.0, 0.0, 0.0, 1.0, 0.0, 0.0, 1.0, 0.0, 0.0, 0.0, 0.0, -1.0, 0.0, 0.0, -1.0, 0.0, 0.0, -1.0, 0.0, 0.0, -1.0, 0.0, 0.0, -1.0, 0.0, 0.0, -1.0, 0.0, 1.0, 0.0, 0.0, 1.0, 0.0, 0.0, 1.0, 0.0, 0.0, 1.0, 0.0, 0.0, 1.0, 0.0, 0.0, 1.0, 0.0, 0.0, 1.0, 0.0, 0.0, 1.0, 0.0, 0.0, 1.0, 0.0, 0.0, 1.0, 0.0, 0.0, 1.0, 0.0, 0.0, 1.0, 0.0, 0.0, 1.0, 0.0, 0.0, 1.0, 0.0, 0.0, 1.0, 0.0, 0.0, 1.0, 2.483e-07, 0.0, 1.0, 2.483e-07, 0.0, 1.0, 2.483e-07, 1.0, 0.0, 0.0, 1.0, 0.0, 0.0, 1.0, 0.0, 0.0, 0.0, 1.0, 0.0, 0.0, 1.0, 0.0, 0.0, 1.0, 0.0, 0.0, 1.0, 0.0, 0.0, 1.0, 0.0, 0.0, 1.0, 0.0, 0.0, 1.0, 0.0, 0.0, 0.0, -1.0, 0.0, 0.0, -1.0, 0.0, 0.0, -1.0, 0.0, 1.0, 0.0, 0.0, 1.0, 0.0, 0.0, 1.0, 0.0, 0.0, 1.0, 0.0, 0.0, 1.0, 0.0, 0.0, 1.0, 0.0, 0.0, 1.0, 0.0, -1.0, -1.703e-06, 0.0, -1.0, -1.703e-06, 0.0, -1.0, -1.703e-06, 0.0, 0.0, 0.0, 1.0, 0.0, 0.0, 1.0, 0.0, 0.0, 1.0, 0.0, 0.0, -1.0, 0.0, 0.0, -1.0, 0.0, 0.0, -1.0, 0.0, 0.0, 1.0, 0.0, 0.0, 1.0, 0.0, 0.0, 1.0, 0.0, 0.0, 1.0, 0.0, 0.0, 1.0, 0.0, 0.0, 1.0, 0.0, 0.0, 1.0, 0.0, 0.0, 1.0, 0.0, 1.0, 0.0, 0.0, 1.0, 0.0, 0.0, 1.0, 0.0, 0.0, 1.0, 0.0, -1.0, 0.0, 0.0, -1.0, 0.0, 0.0, -1.0, 0.0, 0.0, -1.0, 0.0, 0.0, -7.451e-07, 0.0, 1.0, -7.451e-07, 0.0, 1.0, -7.451e-07, 0.0, 1.0, -1.0, 0.0, 0.0, -1.0, 0.0, 0.0, -1.0, 0.0, 0.0, 0.0, 0.0, 1.0, 0.0, 0.0, 1.0, 0.0, 0.0, 1.0, -1.0, 0.0, 0.0, -1.0, 0.0, 0.0, -1.0, 0.0, 0.0, 0.0, 1.0, 0.0, 0.0, 1.0, 0.0, 0.0, 1.0, 0.0, 0.0, 1.0, 0.0, 0.0, 0.0, 1.0, 0.0, 0.0, 1.0, 0.0, 0.0, 1.0, 0.0, 0.0, 1.0, -5.961e-06, 0.0, 1.0, -5.961e-06, 0.0, 1.0, -5.961e-06, 0.0, 1.0, -1.0, 0.0, 0.0, -1.0, 0.0, 0.0, -1.0, 0.0, 0.0, 1.569e-07, 0.0, 1.0, 1.569e-07, 0.0, 1.0, 1.569e-07, 0.0, 1.0, 0.0, 1.0, 0.0, 0.0, 1.0, 0.0, 0.0, 1.0, 0.0, 0.0, 1.0, 0.0, 0.0, 0.0, 1.0, 0.0, 0.0, 1.0, 0.0, 0.0, 1.0, 0.0, 0.0, 1.0, -1.0, 0.0, 0.0, -1.0, 0.0, 0.0, -1.0, 0.0, 0.0, -1.0, 0.0, 0.0, 0.0, 1.0, 0.0, 0.0, 1.0, 0.0, 0.0, 1.0, 0.0, 0.0, 1.0, 0.0, -1.0, 0.0, 0.0, -1.0, 0.0, 0.0, -1.0, 0.0, 0.0, -1.0, 0.0, 0.0, 0.0, 1.0, 0.0, 0.0, 1.0, 0.0, 0.0, 1.0, 0.0, 0.0, 1.0, 0.0, 0.0, 0.0, 1.0, 0.0, 0.0, 1.0, 0.0, 0.0, 1.0, 0.0, 0.0, 1.0, 0.0, 1.0, 0.0, 0.0, 1.0, 0.0, 0.0, 1.0, 0.0, 0.0, 1.0, 0.0, 0.0, 1.0, 0.0, 0.0, 1.0, 0.0, 0.0, 1.0, 0.0, 0.0, 0.0, 1.0, 0.0, 0.0, 1.0, 0.0, 0.0, 1.0, 0.0, 0.0, 1.0, 0.0, 1.0, 0.0, 0.0, 1.0, 0.0, 0.0, 1.0, 0.0, 0.0, 1.0, 0.0, -1.0, 0.0, 0.0, -1.0, 0.0, 0.0, -1.0, 0.0, 0.0, -1.0, 0.0, 0.0, -1.0, 0.0, 0.0, -1.0, 0.0, 0.0, -1.0, 0.0, 0.0, -1.0, 0.0, 0.0, 0.0, 1.0, 0.0, 0.0, 1.0, 0.0, 0.0, 1.0, 0.0, 0.0, 1.0, 0.0, 0.0, 1.0, 0.0, 0.0, 1.0, 0.0, 0.0, 1.0, 0.0, -1.0, 0.0, 0.0, -1.0, 0.0, 0.0, -1.0, 0.0, 0.0, -1.0, 0.0, 0.0, 0.0, 1.0, 2.484e-07, 0.0, 1.0, 2.484e-07, 0.0, 1.0, 2.484e-07, 0.0, 1.0, 2.484e-07, 0.0, 0.0, 1.0, 0.0, 0.0, 1.0, 0.0, 0.0, 1.0, 0.0, 0.0, 1.0, -1.0, 0.0, 0.0, -1.0, 0.0, 0.0, -1.0, 0.0, 0.0, -1.0, 0.0, 0.0, 0.0, 0.0, 1.0, 0.0, 0.0, 1.0, 0.0, 0.0, 1.0, 0.0, 0.0, 1.0, 0.0, 1.0, 0.0, 0.0, 1.0, 0.0, 0.0, 1.0, 0.0, 0.0, 1.0, 0.0, 0.0, 1.0, 4.967e-07, 0.0, 1.0, 4.967e-07, 0.0, 1.0, 4.967e-07, 0.0, 1.0, 4.967e-07, 0.0, 1.0, 0.0, 0.0, 1.0, 0.0, 0.0, 1.0, 0.0, 0.0, 1.0, 0.0, 0.0, 0.0, 1.0, 0.0, 0.0, 1.0, 0.0, 0.0, 1.0, 0.0, 0.0, 1.0, 0.0, 1.0, -4.741e-07, 0.0, 1.0, -4.741e-07, 0.0, 1.0, -4.741e-07, 0.0, 1.0, 0.0, 0.0, 1.0, 0.0, 0.0, 1.0, 0.0, 0.0, 1.0, 0.0, -1.0, 0.0, 0.0, -1.0, 0.0, 0.0, -1.0, 0.0, 0.0, -1.0, 0.0, 0.0, 0.0, 1.0, -3.725e-07, 0.0, 1.0, -3.725e-07, 0.0, 1.0, -3.725e-07, 0.0, 1.0, -3.725e-07, -1.0, 0.0, 0.0, -1.0, 0.0, 0.0, -1.0, 0.0, 0.0, -1.0, 0.0, 0.0, 0.0, 1.0, 0.0, 0.0, 1.0, 0.0, 0.0, 1.0, 0.0, 0.0, 0.0, 1.0, 0.0, 0.0, 1.0, 0.0, 0.0, 1.0, 0.0, 0.0, 1.0, -1.0, 0.0, 0.0, -1.0, 0.0, 0.0, -1.0, 0.0, 0.0, -1.0, 0.0, 0.0, 0.0, 0.0, 1.0, 0.0, 0.0, 1.0, 0.0, 0.0, 1.0, 0.0, 0.0, 1.0, -1.0, 0.0, 0.0, -1.0, 0.0, 0.0, -1.0, 0.0, 0.0, -1.0, 0.0, 0.0, 0.0, 0.0, 1.0, 0.0, 0.0, 1.0, 0.0, 0.0, 1.0, 0.0, 0.0, 1.0, 0.0, 1.0, 0.0, 0.0, 1.0, 0.0, 0.0, 1.0, 0.0, 0.0, 1.0, 0.0, 0.0, 1.0, 0.0, 0.0, 1.0, 0.0, 0.0, 1.0, 0.0, 0.0, 1.0, 0.0, 0.0, 1.0, 0.0, 0.0, 1.0, 0.0, 0.0, 1.0, 0.0, 0.0, 1.0, 0.0, 0.0, 1.0, 0.0, 0.0, 1.0, 0.0, 0.0, 1.0, 0.0, 0.0, 1.0, 0.0, 0.0, 1.0, 0.0, 0.0, 1.0, 0.0, -1.0, -1.402e-07, 0.0, -1.0, -1.402e-07, 0.0, -1.0, -1.402e-07, 0.0, -1.0, -1.402e-07, 0.0, 0.0, 0.0, -1.0, 0.0, 0.0, -1.0, 0.0, 0.0, -1.0, 0.0, 0.0, -1.0, 0.0, 1.0, 0.0, 0.0, 1.0, 0.0, 0.0, 1.0, 0.0, 0.0, 1.0, 0.0, -1.0, 0.0, 0.0, -1.0, 0.0, 0.0, -1.0, 0.0, 0.0, -1.0, 0.0, 0.0, 0.0, 0.0, -1.0, 0.0, 0.0, -1.0, 0.0, 0.0, -1.0, -1.0, -1.49e-06, 0.0, -1.0, -1.49e-06, 0.0, -1.0, -1.49e-06, 0.0, 0.0, 0.0, -1.0, 0.0, 0.0, -1.0, 0.0, 0.0, -1.0, 0.0, 0.0, -1.0, 0.0, 0.0, -1.0, 0.0, 0.0, -1.0, 0.0, 0.0, -1.0, -1.0, 0.0, 0.0, -1.0, 0.0, 0.0, -1.0, 0.0, 0.0, -1.0, 0.0, 0.0, 0.0, 1.0, 0.0, 0.0, 1.0, 0.0, 0.0, 1.0, 0.0, 0.0, 1.0, 0.0, -1.0, 0.0, 0.0, -1.0, 0.0, 0.0, -1.0, 0.0, 0.0, 0.0, 0.0, -1.0, 0.0, 0.0, -1.0, 0.0, 0.0, -1.0, 0.0, 0.0, -1.0, 0.0, 0.0, -1.0, 0.0, 0.0, -1.0, 0.0, 0.0, -1.0, 0.0, 0.0, -1.0, 0.0, 1.0, 0.0, 0.0, 1.0, 0.0, 0.0, 1.0, 0.0, 0.0, 1.0, 0.0, 0.0, 0.0, -1.0, 0.0, 0.0, -1.0, 0.0, 0.0, -1.0, 0.0, 0.0, -1.0, -1.0, 0.0, 0.0, -1.0, 0.0, 0.0, -1.0, 0.0, 0.0, -1.0, 0.0, 0.0, 0.0, 1.0, 0.0, 0.0, 1.0, 0.0, 0.0, 1.0, 0.0, 0.0, 1.0, 0.0, -1.0, 0.0, 0.0, -1.0, 0.0, 0.0, -1.0, 0.0, 0.0, -1.0, 0.0, 0.0, 0.0, 1.0, 0.0, 0.0, 1.0, 0.0, 0.0, 1.0, 0.0, 0.0, 1.0, 0.0, 0.0, 0.0, -1.0, 0.0, 0.0, -1.0, 0.0, 0.0, -1.0, 0.0, 0.0, -1.0, 0.0, 0.0, -1.0, 0.0, 0.0, -1.0, 0.0, 0.0, -1.0, 0.0, 0.0, -1.0, 0.0, 1.0, 1.49e-07, 0.0, 1.0, 1.49e-07, 0.0, 1.0, 1.49e-07, 0.0, 1.0, 1.49e-07, 0.0, 1.0, 0.0, 0.0, 1.0, 0.0, 0.0, 1.0, 0.0, 0.0, 1.0, 0.0, -1.0, 0.0, 0.0, -1.0, 0.0, 0.0, -1.0, 0.0, 0.0, -1.0, 0.0, 0.0, 0.0, 1.0, -4.967e-07, 0.0, 1.0, -4.967e-07, 0.0, 1.0, -4.967e-07, 0.0, 1.0, -4.967e-07, 0.0, 1.0, -2.328e-07, 0.0, 1.0, -2.328e-07, 0.0, 1.0, -2.328e-07, -1.0, 0.0, 0.0, -1.0, 0.0, 0.0, -1.0, 0.0, 0.0, -1.0, 0.0, 0.0, 0.0, 0.0, -1.0, 0.0, 0.0, -1.0, 0.0, 0.0, -1.0, 0.0, 0.0, -1.0, 0.0, 1.0, 0.0, 0.0, 1.0, 0.0, 0.0, 1.0, 0.0, 0.0, 1.0, 0.0, 0.0, 1.0, 2.709e-07, 0.0, 1.0, 2.709e-07, 0.0, 1.0, 2.709e-07, 0.0, 1.0, 2.709e-07, 0.0, 1.0, 0.0, 0.0, 1.0, 0.0, 0.0, 1.0, 0.0, 0.0, 1.0, 0.0, 0.0, 0.0, -1.0, 0.0, 0.0, -1.0, 0.0, 0.0, -1.0, 0.0, 0.0, -1.0, 0.0, 1.0, 0.0, 0.0, 1.0, 0.0, 0.0, 1.0, 0.0, 0.0, 1.0, 0.0, 0.0, 1.0, 0.0, 0.0, 1.0, 0.0, 0.0, 1.0, 0.0, -1.0, 0.0, 0.0, -1.0, 0.0, 0.0, -1.0, 0.0, 0.0, -1.0, 0.0, 0.0, 0.0, 1.0, 2.238e-07, 0.0, 1.0, 2.238e-07, 0.0, 1.0, 2.238e-07, 0.0, 1.0, 2.238e-07, -1.0, 0.0, 0.0, -1.0, 0.0, 0.0, -1.0, 0.0, 0.0, -1.0, 0.0, 0.0, 0.0, 0.0, -1.0, 0.0, 0.0, -1.0, 0.0, 0.0, -1.0, 0.0, 0.0, -1.0, -1.0, 0.0, 0.0, -1.0, 0.0, 0.0, -1.0, 0.0, 0.0, -1.0, 0.0, 0.0, 0.0, 0.0, -1.0, 0.0, 0.0, -1.0, 0.0, 0.0, -1.0, 0.0, 0.0, -1.0, -1.0, 0.0, 0.0, -1.0, 0.0, 0.0, -1.0, 0.0, 0.0, -1.0, 0.0, 0.0, 0.0, 0.0, -1.0, 0.0, 0.0, -1.0, 0.0, 0.0, -1.0, 0.0, 0.0, -1.0, 0.0, 1.0, 0.0, 0.0, 1.0, 0.0, 0.0, 1.0, 0.0, 0.0, 1.0, 0.0, -1.0, 0.0, 0.0, -1.0, 0.0, 0.0, -1.0, 0.0, 0.0, -1.0, 0.0, 0.0, 0.0, 1.0, 0.0, 0.0, 1.0, 0.0, 0.0, 1.0, 0.0, 0.0, 1.0, 0.0, 0.0, 1.0, 0.0, 0.0, 1.0, 0.0, 0.0, 1.0, 0.0, 0.0, 1.0, 0.0, 0.0, 1.0, 0.0, 0.0, 1.0, 0.0, -1.0, 0.0, 0.0, -1.0, 0.0, 0.0, -1.0, 0.0, 0.0, -1.0, 0.0, 0.0, 0.0, 1.0, -2.484e-07, 0.0, 1.0, -2.484e-07, 0.0, 1.0, -2.484e-07, 0.0, 1.0, -2.484e-07, 0.0, 0.0, -1.0, 0.0, 0.0, -1.0, 0.0, 0.0, -1.0, 0.0, 0.0, -1.0, 0.0, 1.0, 0.0, 0.0, 1.0, 0.0, 0.0, 1.0, 0.0, 0.0, 1.0, 0.0, 0.0, 1.0, 0.0, 0.0, 1.0, 0.0, 0.0, 1.0, 0.0, 0.0, 1.0, 0.0, 0.0, 1.0, 0.0, 0.0, 1.0, 0.0, 0.0, 1.0, 0.0, 1.0, 0.0, 0.0, 1.0, 0.0, 0.0, 1.0, 0.0, 0.0, 1.0, 0.0, 0.0, -7.451e-07, 0.0, 1.0, -7.451e-07, 0.0, 1.0, -7.451e-07, 0.0, 1.0, 0.0, 0.0, 1.0, 0.0, 0.0, 1.0, 0.0, 0.0, 1.0, 0.0, 1.0, 0.0, 0.0, 1.0, 0.0, 0.0, 1.0, 0.0, 0.0, 1.0, 0.0, 1.0, 5.216e-06, -5.066e-06, 1.0, 5.216e-06, -5.066e-06, 1.0, 5.216e-06, -5.066e-06, 1.0, 5.216e-06, -5.066e-06, 5.961e-06, 0.0, 1.0, 5.961e-06, 0.0, 1.0, 5.961e-06, 0.0, 1.0, 1.0, 0.0, 0.0, 1.0, 0.0, 0.0, 1.0, 0.0, 0.0, 0.0, 0.0, 1.0, 0.0, 0.0, 1.0, 0.0, 0.0, 1.0, 0.0, 0.0, 1.0, 0.0, 0.0, 1.0, 0.0, 0.0, 1.0, 0.0, 0.0, 1.0, 0.0, 0.0, 1.0, 0.0, 1.0, 0.0, 0.0, 1.0, 0.0, 0.0, 1.0, 0.0, 0.0, 1.0, 0.0, 0.0, 0.0, 1.0, 0.0, 0.0, 1.0, 0.0, 0.0, 1.0, 0.0, 0.0, 1.0, 1.0, 0.0, 0.0, 1.0, 0.0, 0.0, 1.0, 0.0, 0.0, 1.0, -7.451e-07, 0.0, 1.0, -7.451e-07, 0.0, 1.0, -7.451e-07, 0.0, 0.0, 1.0, 0.0, 0.0, 1.0, 0.0, 0.0, 1.0, 0.0, 0.0, 1.0, 0.0, 0.0, 0.0, 1.0, 0.0, 0.0, 1.0, 0.0, 0.0, 1.0, 0.0, 0.0, 1.0, 1.0, 9.685e-06, -1.013e-05, 1.0, 9.685e-06, -1.013e-05, 1.0, 9.685e-06, -1.013e-05, 1.0, 9.685e-06, -1.013e-05, 0.0, 1.0, 0.0, 0.0, 1.0, 0.0, 0.0, 1.0, 0.0, 0.0, 1.0, 0.0, 1.0, 0.0, 0.0, 1.0, 0.0, 0.0, 1.0, 0.0, 0.0, 1.0, 0.0, 0.0, 0.0, 1.0, 0.0, 0.0, 1.0, 0.0, 0.0, 1.0, 0.0, 0.0, 1.0, 0.0, 1.0, 0.0, 0.0, 1.0, 0.0, 0.0, 1.0, 0.0, 0.0, 1.0, 0.0, 0.0, 1.0, 0.0, 0.0, 1.0, 0.0, 0.0, 1.0, 0.0, 0.0, 1.0, 0.0, 0.0, 0.0, 1.0, 0.0, 0.0, 1.0, 0.0, 0.0, 1.0, 0.0, 0.0, 1.0, 0.0, 0.0, 1.0, 0.0, 0.0, 1.0, 0.0, 0.0, 1.0, 0.0, 0.0, 1.0, -1.242e-07, 0.0, 1.0, -1.242e-07, 0.0, 1.0, -1.242e-07, 0.0, 1.0, -1.242e-07, 0.0, 0.0, 1.0, 0.0, 0.0, 1.0, 0.0, 0.0, 1.0, 0.0, 0.0, 1.0, 0.0, 0.0, 1.0, 0.0, 0.0, 1.0, 0.0, 0.0, 1.0, 0.0, 1.0, 0.0, 0.0, 1.0, 0.0, 0.0, 1.0, 0.0, 0.0, 1.0, 0.0, 1.0, 0.0, 0.0, 1.0, 0.0, 0.0, 1.0, 0.0, 0.0, 1.0, 0.0, 0.0, 0.0, 0.0, 1.0, 0.0, 0.0, 1.0, 0.0, 0.0, 1.0, 0.0, 0.0, 1.0, 0.0, 1.0, 0.0, 0.0, 1.0, 0.0, 0.0, 1.0, 0.0, 0.0, 1.0, 0.0, 0.0, 1.0, 0.0, 0.0, 1.0, 0.0, 0.0, 1.0, 0.0, 0.0, 1.0, 0.0, 0.0, 0.0, 1.0, 0.0, 0.0, 1.0, 0.0, 0.0, 1.0, 0.0, 0.0, 1.0, 0.0, 1.0, 0.0, 0.0, 1.0, 0.0, 0.0, 1.0, 0.0, 0.0, 1.0, 0.0, 1.0, 0.0, 0.0, 1.0, 0.0, 0.0, 1.0, 0.0, 0.0, 1.0, 0.0, 0.0, 0.0, 1.0, 0.0, 0.0, 1.0, 0.0, 0.0, 1.0, 0.0, 0.0, 1.0, 0.0, 1.0, 0.0, 0.0, 1.0, 0.0, 0.0, 1.0, 0.0, 0.0, 1.0, 0.0, 0.0, 0.0, 1.0, 0.0, 0.0, 1.0, 0.0, 0.0, 1.0, 0.0, 0.0, 0.0, 1.0, 0.0, 0.0, 1.0, 0.0, 0.0, 1.0, 0.0, 0.0, 1.0, 1.0, 0.0, 0.0, 1.0, 0.0, 0.0, 1.0, 0.0, 0.0, 1.0, 0.0, 0.0, 0.0, 0.0, 1.0, 0.0, 0.0, 1.0, 0.0, 0.0, 1.0, 0.0, 0.0, 1.0, 1.0, 0.0, 0.0, 1.0, 0.0, 0.0, 1.0, 0.0, 0.0, 1.0, 0.0, 0.0, 0.0, 0.0, 1.0, 0.0, 0.0, 1.0, 0.0, 0.0, 1.0, 0.0, 0.0, 1.0, 0.0, 1.0, 0.0, 0.0, 1.0, 0.0, 0.0, 1.0, 0.0, 0.0, 1.0, 0.0, 0.0, 0.0, 1.0, 0.0, 0.0, 1.0, 0.0, 0.0, 1.0, 0.0, 0.0, 1.0, 0.0, 1.0, 0.0, 0.0, 1.0, 0.0, 0.0, 1.0, 0.0, 0.0, 1.0, 0.0, 0.0, 1.0, 0.0, 0.0, 1.0, 0.0, 0.0, 1.0, 0.0, 0.0, 1.0, -2.483e-07, 0.0, 1.0, -2.483e-07, 0.0, 1.0, -2.483e-07, 0.0, 0.0, 1.0, 0.0, 0.0, 1.0, 0.0, 0.0, 1.0, 0.0, 0.0, 1.0, 0.0, 1.0, 0.0, 0.0, 1.0, 0.0, 0.0, 1.0, 0.0, 0.0, 1.0, 0.0, 1.0, 0.0, 0.0, 1.0, 0.0, 0.0, 1.0, 0.0, 0.0, 1.0, 0.0, 0.0, 0.0, 1.0, 0.0, 0.0, 1.0, 0.0, 0.0, 1.0, 0.0, 0.0, 1.0, 0.0, 0.0, 1.0, 0.0, 0.0, 1.0, 0.0, 0.0, 1.0, 0.0, 0.0, 1.0, 0.0, 1.0, 0.0, 0.0, 1.0, 0.0, 0.0, 1.0, 0.0, 0.0, 1.0, 0.0, 0.0, 0.0, 1.0, 0.0, 0.0, 1.0, 0.0, 0.0, 1.0, 0.0, 0.0, 1.0, 0.0, 0.0, 1.0, 0.0, 0.0, 1.0, 0.0, 0.0, 1.0, 0.0, 0.0, 0.0, -1.0, 0.0, 0.0, -1.0, 0.0, 0.0, -1.0, 1.0, 0.0, 0.0, 1.0, 0.0, 0.0, 1.0, 0.0, 0.0, 1.0, 0.0, 0.0, 1.0, 0.0, 0.0, 1.0, 0.0, 0.0, 1.0, 0.0, 0.0, 0.0, 0.0, -1.0, 0.0, 0.0, -1.0, 0.0, 0.0, -1.0, 0.0, 0.0, -1.0, 0.0, 1.0, 0.0, 0.0, 1.0, 0.0, 0.0, 1.0, 0.0, 0.0, 1.0, 0.0, 1.0, 0.0, 0.0, 1.0, 0.0, 0.0, 1.0, 0.0, 0.0, 1.0, 0.0, 0.0, 1.0, 0.0, 0.0, 1.0, 0.0, 0.0, 1.0, 0.0, 0.0, 0.0, 0.0, -1.0, 0.0, 0.0, -1.0, 0.0, 0.0, -1.0, 0.0, 0.0, -1.0, 0.0, 0.0, -1.0, 0.0, 0.0, -1.0, 0.0, 0.0, -1.0, 0.0, 0.0, -1.0, 0.0, 1.0, 0.0, 0.0, 1.0, 0.0, 0.0, 1.0, 0.0, 0.0, 1.0, 0.0, 0.0, 0.0, -1.0, 0.0, 0.0, -1.0, 0.0, 0.0, -1.0, 0.0, 0.0, -1.0, 1.0, 0.0, 0.0, 1.0, 0.0, 0.0, 1.0, 0.0, 0.0, 1.0, 0.0, 0.0, 0.0, 1.0, 0.0, 0.0, 1.0, 0.0, 0.0, 1.0, 0.0, 0.0, 1.0, 0.0, 1.0, 0.0, 0.0, 1.0, 0.0, 0.0, 1.0, 0.0, 0.0, 1.0, 0.0, 0.0, 0.0, 1.0, 0.0, 0.0, 1.0, 0.0, 0.0, 1.0, 0.0, 0.0, 1.0, 0.0, 0.0, 1.0, 0.0, 0.0, 1.0, 0.0, 0.0, 1.0, 0.0, 0.0, 1.0, 0.0, 0.0, 1.0, 0.0, 0.0, 1.0, 0.0, 0.0, 1.0, 0.0, 0.0, 1.0, 0.0, 0.0, 1.0, 0.0, 0.0, 1.0, 0.0, 0.0, 1.0, 0.0, 1.0, 0.0, 0.0, 1.0, 0.0, 0.0, 1.0, 0.0, 0.0, 1.0, 0.0, 0.0, 0.0, 0.0, -1.0, 0.0, 0.0, -1.0, 0.0, 0.0, -1.0, 0.0, 0.0, -1.0, 0.0, 1.0, 0.0, 0.0, 1.0, 0.0, 0.0, 1.0, 0.0, 0.0, 1.0, 0.0, 0.0, 0.0, -1.0, 0.0, 0.0, -1.0, 0.0, 0.0, -1.0, 0.0, 0.0, -1.0, 0.0, 1.0, 0.0, 0.0, 1.0, 0.0, 0.0, 1.0, 0.0, 0.0, 1.0, 0.0, 0.0, 1.0, 0.0, 0.0, 1.0, 0.0, 0.0, 1.0, 0.0, 1.0, 0.0, 0.0, 1.0, 0.0, 0.0, 1.0, 0.0, 0.0, 1.0, 0.0, 0.0, 0.0, 1.0, 0.0, 0.0, 1.0, 0.0, 0.0, 1.0, 0.0, 0.0, 1.0, 0.0, 1.0, 0.0, 0.0, 1.0, 0.0, 0.0, 1.0, 0.0, 0.0, 1.0, 0.0, 0.0, 0.0, 0.0, -1.0, 0.0, 0.0, -1.0, 0.0, 0.0, -1.0, 0.0, 0.0, -1.0, 1.0, 0.0, 0.0, 1.0, 0.0, 0.0, 1.0, 0.0, 0.0, 1.0, 0.0, 0.0, 0.0, 0.0, -1.0, 0.0, 0.0, -1.0, 0.0, 0.0, -1.0, 0.0, 0.0, -1.0, 1.0, 0.0, 0.0, 1.0, 0.0, 0.0, 1.0, 0.0, 0.0, 1.0, 0.0, 0.0, 0.0, 0.0, -1.0, 0.0, 0.0, -1.0, 0.0, 0.0, -1.0, 0.0, 0.0, -1.0, 0.0, 1.0, 0.0, 0.0, 1.0, 0.0, 0.0, 1.0, 0.0, 0.0, 1.0, 0.0, 1.0, 0.0, 0.0, 1.0, 0.0, 0.0, 1.0, 0.0, 0.0, 1.0, 0.0, 0.0, 0.0, 1.0, 0.0, 0.0, 1.0, 0.0, 0.0, 1.0, 0.0, 1.0, 0.0, 0.0, 1.0, 0.0, 0.0, 1.0, 0.0, 0.0, 1.0, 0.0, 0.0, 0.0, 1.0, 0.0, 0.0, 1.0, 0.0, 0.0, 1.0, 0.0, 0.0, 1.0, 0.0, 0.0, 1.0, 1.242e-07, 0.0, 1.0, 1.242e-07, 0.0, 1.0, 1.242e-07, 0.0, 1.0, 1.242e-07, -1.0, 0.0, 0.0, -1.0, 0.0, 0.0, -1.0, 0.0, 0.0, -1.0, 0.0, 0.0, 0.0, 0.0, -1.0, 0.0, 0.0, -1.0, 0.0, 0.0, -1.0, 0.0, 0.0, -1.0, 0.0, 0.0, -1.0, 0.0, 0.0, -1.0, 0.0, 0.0, -1.0, 0.0, 0.0, -1.0, 0.0, 0.0, -1.0, 0.0, 0.0, -1.0, 0.0, 0.0, -1.0, 0.0, 0.0, -1.0, 0.0, 0.0, -1.0, 0.0, 0.0, -1.0, 0.0, 0.0, -1.0, 0.0, 1.0, 0.0, 0.0, 1.0, 0.0, 0.0, 1.0, 0.0, 0.0, 1.0, 0.0, 0.0, 1.0, 0.0, 0.0, 1.0, 0.0, 0.0, 1.0, 0.0, 0.0, 1.0, 0.0, 1.0, 0.0, 0.0, 1.0, 0.0, 0.0, 1.0, 0.0, 0.0, 1.0, 0.0, 0.0, 0.0, 1.0, 0.0, 0.0, 1.0, 0.0, 0.0, 1.0, 0.0, 0.0, 1.0, 0.0, 0.0, 1.0, 0.0, 0.0, 1.0, 0.0, 0.0, 1.0, 0.0, 0.0, 1.0, 0.0, 0.0, 1.0, 0.0, 0.0, 1.0, 0.0, 0.0, 1.0, 0.0, -1.0, 0.0, 0.0, -1.0, 0.0, 0.0, -1.0, 0.0, 0.0, -1.0, 0.0, 0.0, 0.0, 0.0, 1.0, 0.0, 0.0, 1.0, 0.0, 0.0, 1.0, 1.0, 0.0, 0.0, 1.0, 0.0, 0.0, 1.0, 0.0, 0.0, 0.0, 0.0, 1.0, 0.0, 0.0, 1.0, 0.0, 0.0, 1.0, 0.0, 0.0, 1.0, -1.0, 0.0, 0.0, -1.0, 0.0, 0.0, -1.0, 0.0, 0.0, -1.0, 0.0, 0.0, -1.0, 0.0, 0.0, -1.0, 0.0, 0.0, -1.0, 0.0, 0.0, 0.0, 0.0, 1.0, 0.0, 0.0, 1.0, 0.0, 0.0, 1.0, 0.0, 0.0, 1.0, -1.0, 0.0, 0.0, -1.0, 0.0, 0.0, -1.0, 0.0, 0.0, -1.0, 0.0, 0.0, 0.0, 0.0, 1.0, 0.0, 0.0, 1.0, 0.0, 0.0, 1.0, 0.0, 0.0, 1.0, 0.0, 0.0, 1.0, 0.0, 0.0, 1.0, 0.0, 0.0, 1.0, -1.0, 0.0, 0.0, -1.0, 0.0, 0.0, -1.0, 0.0, 0.0, -1.0, 0.0, 0.0, 0.0, 0.0, -1.0, 0.0, 0.0, -1.0, 0.0, 0.0, -1.0, 0.0, 0.0, -1.0, -1.0, 0.0, 0.0, -1.0, 0.0, 0.0, -1.0, 0.0, 0.0, -1.0, 0.0, 0.0, -1.0, 0.0, 0.0, -1.0, 0.0, 0.0, -1.0, 0.0, 0.0, 0.0, 0.0, -1.0, 0.0, 0.0, -1.0, 0.0, 0.0, -1.0, 0.0, 0.0, -1.0, -1.0, 0.0, 0.0, -1.0, 0.0, 0.0, -1.0, 0.0, 0.0, -1.0, 0.0, 0.0, 0.0, 0.0, -1.0, 0.0, 0.0, -1.0, 0.0, 0.0, -1.0, 0.0, 0.0, -1.0, 0.0, 0.0, -1.0, 0.0, 0.0, -1.0, 0.0, 0.0, -1.0, 1.0, 0.0, 0.0, 1.0, 0.0, 0.0, 1.0, 0.0, 0.0, 1.0, 0.0, 0.0, 0.0, 0.0, 1.0, 0.0, 0.0, 1.0, 0.0, 0.0, 1.0, 0.0, 0.0, 1.0, 1.0, 0.0, 0.0, 1.0, 0.0, 0.0, 1.0, 0.0, 0.0, 1.0, 0.0, 0.0, 0.0, 0.0, 1.0, 0.0, 0.0, 1.0, 0.0, 0.0, 1.0, 0.0, 0.0, 1.0, 1.0, 0.0, 0.0, 1.0, 0.0, 0.0, 1.0, 0.0, 0.0, 1.0, 0.0, 0.0, 1.0, 0.0, 0.0, 1.0, 0.0, 0.0, 1.0, 0.0, 0.0, 0.0, 0.0, 1.0, 0.0, 0.0, 1.0, 0.0, 0.0, 1.0, 0.0, 0.0, 1.0, 1.0, 0.0, 1.49e-05, 1.0, 0.0, 1.49e-05, 1.0, 0.0, 1.49e-05, 1.0, 0.0, 1.49e-05, 0.0, 0.0, -1.0, 0.0, 0.0, -1.0, 0.0, 0.0, -1.0, 0.0, 0.0, -1.0, 1.0, 0.0, 0.0, 1.0, 0.0, 0.0, 1.0, 0.0, 0.0, 1.0, 0.0, 0.0, 0.0, 0.0, -1.0, 0.0, 0.0, -1.0, 0.0, 0.0, -1.0, 0.0, 0.0, -1.0, 1.0, 0.0, 0.0, 1.0, 0.0, 0.0, 1.0, 0.0, 0.0, 1.0, 0.0, 0.0, 1.0, 0.0, 0.0, 1.0, 0.0, 0.0, 1.0, 0.0, 0.0, 0.0, 0.0, -1.0, 0.0, 0.0, -1.0, 0.0, 0.0, -1.0, 0.0, 0.0, -1.0, 0.0, 1.0, 0.0, 0.0, 1.0, 0.0, 0.0, 1.0, 0.0, 0.0, 1.0, 0.0])] * 3)])
arm_dirt_bone = bpy.data.armatures.new('dirt_bone')  # bones are not reproduced

# ---- objects
ob_armature_001 = bpy.data.objects.new('Armature.001', arm_dirt_bone)
ob_cube_915 = bpy.data.objects.new('Cube.915', me_cube_915)

# ---- transforms, parenting, visibility, modifiers, constraints
ob_armature_001.location = (0.0, 0.0, 0.000846)
ob_armature_001.show_in_front = True
ob_cube_915.parent = ob_armature_001
ob_cube_915.matrix_parent_inverse = Matrix(((1.0, -0.0, 0.0, -0.0), (-0.0, 1.0, -0.0, 0.0), (0.0, -0.0, 1.0, -0.000846), (-0.0, 0.0, -0.0, 1.0)))
ob_cube_915.location = (0.0, 0.0, 0.0)
ob_cube_915.rotation_euler = (1.571, -0.0, 0.0)
_vg = ob_cube_915.vertex_groups.new(name='Bone')
_vg.add([0, 1, 2, 3, 4, 5, 6, 7, 8, 9, 10, 11, 12, 13, 14, 15, 16, 17, 18, 19, 20, 21, 22, 23, 24, 25, 26, 27, 28, 29, 30, 31, 32, 33, 34, 35, 36, 37, 38, 39, 40, 41, 42, 43, 44, 45, 46, 47, 48, 49, 50, 51, 52, 53, 54, 55, 56, 57, 58, 59, 60, 61, 62, 63, 64, 65, 66, 67, 68, 69, 70, 71, 72, 73, 74, 75, 76, 77, 78, 79, 80, 81, 82, 83, 84, 85, 86, 87, 88, 89, 90, 91, 92, 93, 94, 95, 96, 97, 98, 99, 100, 101, 102, 103, 104, 105, 106, 107, 108, 109, 110, 111, 112, 113, 114, 115, 116, 117, 118, 119, 120, 121, 122, 123, 124, 125, 126, 127, 128, 129, 130, 131, 132, 133, 134, 135, 136, 137, 138, 139, 140, 141, 142, 143, 144, 145, 146, 147, 148, 149, 150, 151, 152, 153, 154, 155, 156, 157, 158, 159, 160, 161, 162, 163, 164, 165, 166, 167, 168, 169, 170, 171, 172, 173, 174, 175, 176, 177, 178, 179, 180, 181, 182, 183, 184, 185, 186, 187, 188, 189, 190, 191, 192, 193, 194, 195, 196, 197, 198, 199, 200, 201, 202, 203, 204, 205, 206, 207, 208, 209, 210, 211, 212, 213, 214, 215, 216, 217, 218, 219, 220, 221, 222, 223, 224, 225, 226, 227, 228, 229, 230, 231, 232, 233, 234, 235, 236, 237, 238, 239, 240, 241, 242, 243, 244, 245, 246, 247, 248, 249, 250, 251, 252, 253, 254, 255, 256, 257, 258, 259, 260, 261, 262, 263, 264, 265, 266, 267], 1.0, 'REPLACE')
_m = ob_cube_915.modifiers.new('Armature', 'ARMATURE')
_m.object = ob_armature_001

# ---- collection membership
scene.collection.objects.link(ob_armature_001)
scene.collection.objects.link(ob_cube_915)

# ---- scene / render settings (as saved in the file)
scene.frame_start = 1; scene.frame_end = 122; scene.frame_set(0)
scene.render.engine = 'BLENDER_EEVEE_NEXT'
scene.render.fps = 30
scene.cycles.sampling_pattern = 'TABULATED_SOBOL'
scene.view_settings.view_transform = 'Filmic'
bpy.context.view_layer.update()

# ---- added for rendering (the .blend has no active camera and no usable light): camera, sun
cam_auto = bpy.data.cameras.new('AutoCamera')
cam_auto.lens = 50.0
cam_auto.sensor_width = 36.0
cam_auto.clip_end = 1000.0
ob_auto_camera = bpy.data.objects.new('AutoCamera', cam_auto)
scene.collection.objects.link(ob_auto_camera)
ob_auto_camera.location = (2.78645, -3.34374, 2.47916)
ob_auto_camera.rotation_euler = (1.09748, -7.21219e-08, 0.694738)
scene.camera = ob_auto_camera
light_auto_sun = bpy.data.lights.new('AutoSun', 'SUN')
light_auto_sun.energy = 3.0
light_auto_sun.angle = 0.0523599
ob_auto_sun = bpy.data.objects.new('AutoSun', light_auto_sun)
scene.collection.objects.link(ob_auto_sun)
ob_auto_sun.rotation_euler = (0.872665, 0.174533, 0.523599)
bpy.context.view_layer.update()

